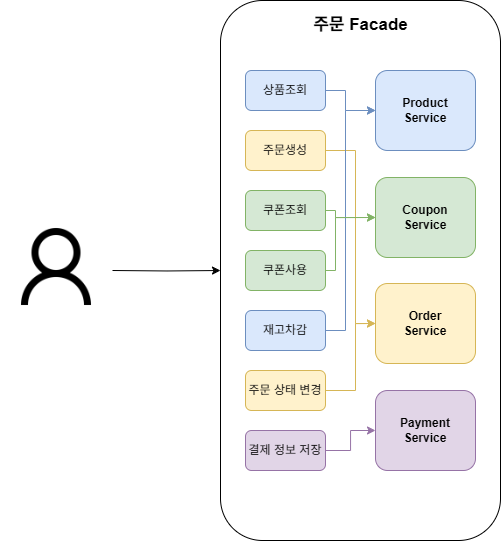

The diagram above was exported from draw.io. Its source (the exported page's mxGraphModel, read from the mxfile embedded in the PNG):
<mxGraphModel dx="2507" dy="884" grid="1" gridSize="10" guides="1" tooltips="1" connect="1" arrows="1" fold="1" page="1" pageScale="1" pageWidth="827" pageHeight="1169" math="0" shadow="0">
  <root>
    <mxCell id="0" />
    <mxCell id="1" parent="0" />
    <mxCell id="qcKvPZxqvPyqOtlq5urh-3" value="" style="shape=image;verticalLabelPosition=bottom;labelBackgroundColor=default;verticalAlign=top;aspect=fixed;imageAspect=0;image=data:image/png,(base64 omitted: 11592 chars);" vertex="1" parent="1">
      <mxGeometry x="-20" y="294" width="112" height="112" as="geometry" />
    </mxCell>
    <mxCell id="qcKvPZxqvPyqOtlq5urh-4" value="" style="rounded=1;whiteSpace=wrap;html=1;" vertex="1" parent="1">
      <mxGeometry x="200" y="80" width="280" height="540" as="geometry" />
    </mxCell>
    <mxCell id="qcKvPZxqvPyqOtlq5urh-22" style="edgeStyle=orthogonalEdgeStyle;rounded=0;orthogonalLoop=1;jettySize=auto;html=1;exitX=1;exitY=0.5;exitDx=0;exitDy=0;entryX=0;entryY=0.5;entryDx=0;entryDy=0;fillColor=#dae8fc;strokeColor=#6c8ebf;curved=0;" edge="1" parent="1" source="qcKvPZxqvPyqOtlq5urh-5" target="qcKvPZxqvPyqOtlq5urh-17">
      <mxGeometry relative="1" as="geometry">
        <Array as="points">
          <mxPoint x="325" y="170" />
          <mxPoint x="325" y="190" />
        </Array>
      </mxGeometry>
    </mxCell>
    <mxCell id="qcKvPZxqvPyqOtlq5urh-5" value="상품조회" style="rounded=1;whiteSpace=wrap;html=1;fillColor=#dae8fc;strokeColor=#6c8ebf;" vertex="1" parent="1">
      <mxGeometry x="225" y="150" width="80" height="40" as="geometry" />
    </mxCell>
    <mxCell id="qcKvPZxqvPyqOtlq5urh-23" style="edgeStyle=orthogonalEdgeStyle;rounded=0;orthogonalLoop=1;jettySize=auto;html=1;exitX=1;exitY=0.5;exitDx=0;exitDy=0;entryX=0;entryY=0.5;entryDx=0;entryDy=0;fillColor=#fff2cc;strokeColor=#d6b656;curved=0;" edge="1" parent="1" source="qcKvPZxqvPyqOtlq5urh-6" target="qcKvPZxqvPyqOtlq5urh-20">
      <mxGeometry relative="1" as="geometry">
        <Array as="points">
          <mxPoint x="335" y="230" />
          <mxPoint x="335" y="403" />
        </Array>
      </mxGeometry>
    </mxCell>
    <mxCell id="qcKvPZxqvPyqOtlq5urh-6" value="주문생성" style="rounded=1;whiteSpace=wrap;html=1;fillColor=#fff2cc;strokeColor=#d6b656;" vertex="1" parent="1">
      <mxGeometry x="225" y="210" width="80" height="40" as="geometry" />
    </mxCell>
    <mxCell id="qcKvPZxqvPyqOtlq5urh-24" style="edgeStyle=orthogonalEdgeStyle;rounded=0;orthogonalLoop=1;jettySize=auto;html=1;exitX=1;exitY=0.5;exitDx=0;exitDy=0;entryX=0;entryY=0.5;entryDx=0;entryDy=0;fillColor=#d5e8d4;strokeColor=#82b366;" edge="1" parent="1" source="qcKvPZxqvPyqOtlq5urh-10" target="qcKvPZxqvPyqOtlq5urh-21">
      <mxGeometry relative="1" as="geometry">
        <Array as="points">
          <mxPoint x="315" y="290" />
          <mxPoint x="315" y="297" />
        </Array>
      </mxGeometry>
    </mxCell>
    <mxCell id="qcKvPZxqvPyqOtlq5urh-10" value="쿠폰조회" style="rounded=1;whiteSpace=wrap;html=1;fillColor=#d5e8d4;strokeColor=#82b366;" vertex="1" parent="1">
      <mxGeometry x="225" y="270" width="80" height="40" as="geometry" />
    </mxCell>
    <mxCell id="qcKvPZxqvPyqOtlq5urh-27" style="edgeStyle=orthogonalEdgeStyle;rounded=0;orthogonalLoop=1;jettySize=auto;html=1;entryX=0;entryY=0.5;entryDx=0;entryDy=0;fillColor=#dae8fc;strokeColor=#6c8ebf;curved=0;" edge="1" parent="1" source="qcKvPZxqvPyqOtlq5urh-11" target="qcKvPZxqvPyqOtlq5urh-17">
      <mxGeometry relative="1" as="geometry">
        <Array as="points">
          <mxPoint x="325" y="410" />
          <mxPoint x="325" y="190" />
        </Array>
      </mxGeometry>
    </mxCell>
    <mxCell id="qcKvPZxqvPyqOtlq5urh-11" value="재고차감" style="rounded=1;whiteSpace=wrap;html=1;fillColor=#dae8fc;strokeColor=#6c8ebf;" vertex="1" parent="1">
      <mxGeometry x="225" y="390" width="80" height="40" as="geometry" />
    </mxCell>
    <mxCell id="qcKvPZxqvPyqOtlq5urh-25" style="edgeStyle=orthogonalEdgeStyle;rounded=0;orthogonalLoop=1;jettySize=auto;html=1;exitX=1;exitY=0.5;exitDx=0;exitDy=0;entryX=0;entryY=0.5;entryDx=0;entryDy=0;fillColor=#d5e8d4;strokeColor=#82b366;" edge="1" parent="1" source="qcKvPZxqvPyqOtlq5urh-12" target="qcKvPZxqvPyqOtlq5urh-21">
      <mxGeometry relative="1" as="geometry">
        <mxPoint x="345" y="300" as="targetPoint" />
        <Array as="points">
          <mxPoint x="315" y="350" />
          <mxPoint x="315" y="297" />
        </Array>
      </mxGeometry>
    </mxCell>
    <mxCell id="qcKvPZxqvPyqOtlq5urh-12" value="쿠폰사용" style="rounded=1;whiteSpace=wrap;html=1;fillColor=#d5e8d4;strokeColor=#82b366;" vertex="1" parent="1">
      <mxGeometry x="225" y="330" width="80" height="40" as="geometry" />
    </mxCell>
    <mxCell id="qcKvPZxqvPyqOtlq5urh-28" style="edgeStyle=orthogonalEdgeStyle;rounded=0;orthogonalLoop=1;jettySize=auto;html=1;entryX=0;entryY=0.5;entryDx=0;entryDy=0;fillColor=#fff2cc;strokeColor=#d6b656;curved=0;" edge="1" parent="1" source="qcKvPZxqvPyqOtlq5urh-15" target="qcKvPZxqvPyqOtlq5urh-20">
      <mxGeometry relative="1" as="geometry">
        <Array as="points">
          <mxPoint x="335" y="470" />
          <mxPoint x="335" y="403" />
        </Array>
      </mxGeometry>
    </mxCell>
    <mxCell id="qcKvPZxqvPyqOtlq5urh-15" value="주문 상태 변경" style="rounded=1;whiteSpace=wrap;html=1;fillColor=#fff2cc;strokeColor=#d6b656;" vertex="1" parent="1">
      <mxGeometry x="225" y="450" width="80" height="40" as="geometry" />
    </mxCell>
    <mxCell id="qcKvPZxqvPyqOtlq5urh-29" style="edgeStyle=orthogonalEdgeStyle;rounded=0;orthogonalLoop=1;jettySize=auto;html=1;entryX=0;entryY=0.5;entryDx=0;entryDy=0;fillColor=#e1d5e7;strokeColor=#9673a6;curved=0;" edge="1" parent="1" source="qcKvPZxqvPyqOtlq5urh-16" target="qcKvPZxqvPyqOtlq5urh-19">
      <mxGeometry relative="1" as="geometry" />
    </mxCell>
    <mxCell id="qcKvPZxqvPyqOtlq5urh-16" value="결제 정보 저장" style="rounded=1;whiteSpace=wrap;html=1;fillColor=#e1d5e7;strokeColor=#9673a6;" vertex="1" parent="1">
      <mxGeometry x="225" y="510" width="80" height="40" as="geometry" />
    </mxCell>
    <mxCell id="qcKvPZxqvPyqOtlq5urh-17" value="Product&lt;br&gt;Service" style="rounded=1;whiteSpace=wrap;html=1;fillColor=#dae8fc;strokeColor=#6c8ebf;fontStyle=1" vertex="1" parent="1">
      <mxGeometry x="355" y="150" width="100" height="80" as="geometry" />
    </mxCell>
    <mxCell id="qcKvPZxqvPyqOtlq5urh-19" value="Payment&lt;div&gt;Service&lt;/div&gt;" style="rounded=1;whiteSpace=wrap;html=1;fillColor=#e1d5e7;strokeColor=#9673a6;fontStyle=1" vertex="1" parent="1">
      <mxGeometry x="355" y="470" width="100" height="80" as="geometry" />
    </mxCell>
    <mxCell id="qcKvPZxqvPyqOtlq5urh-20" value="Order&lt;div&gt;Service&lt;/div&gt;" style="rounded=1;whiteSpace=wrap;html=1;fillColor=#fff2cc;strokeColor=#d6b656;fontStyle=1" vertex="1" parent="1">
      <mxGeometry x="355" y="363" width="100" height="80" as="geometry" />
    </mxCell>
    <mxCell id="qcKvPZxqvPyqOtlq5urh-21" value="Coupon&lt;div&gt;Service&lt;/div&gt;" style="rounded=1;whiteSpace=wrap;html=1;fillColor=#d5e8d4;strokeColor=#82b366;fontStyle=1" vertex="1" parent="1">
      <mxGeometry x="355" y="257" width="100" height="80" as="geometry" />
    </mxCell>
    <mxCell id="qcKvPZxqvPyqOtlq5urh-30" value="&lt;font style=&quot;font-size: 17px;&quot;&gt;주문 Facade&lt;/font&gt;" style="text;html=1;align=center;verticalAlign=middle;resizable=0;points=[];autosize=1;strokeColor=none;fillColor=none;fontStyle=1;strokeWidth=0;" vertex="1" parent="1">
      <mxGeometry x="280" y="90" width="120" height="30" as="geometry" />
    </mxCell>
    <mxCell id="qcKvPZxqvPyqOtlq5urh-31" style="edgeStyle=orthogonalEdgeStyle;rounded=0;orthogonalLoop=1;jettySize=auto;html=1;entryX=0;entryY=0.5;entryDx=0;entryDy=0;" edge="1" parent="1" target="qcKvPZxqvPyqOtlq5urh-4">
      <mxGeometry relative="1" as="geometry">
        <mxPoint x="92" y="350" as="sourcePoint" />
      </mxGeometry>
    </mxCell>
  </root>
</mxGraphModel>